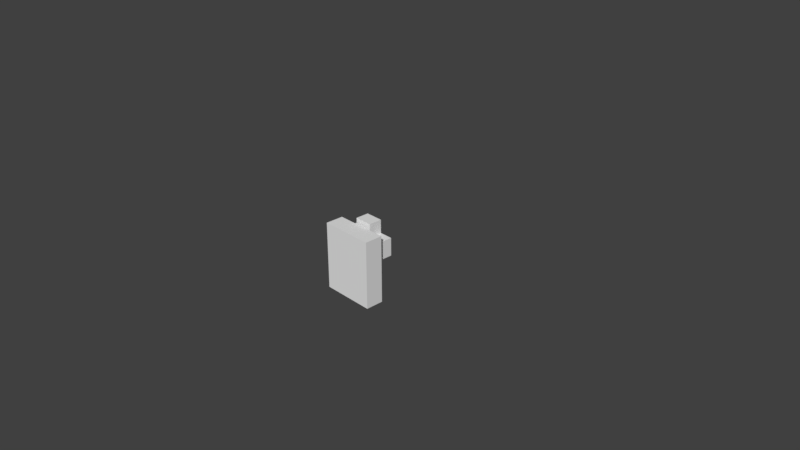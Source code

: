 # Source: gravestones.blend  (saved by Blender 2.79.6; exported with 4.5.12 LTS)
import bpy
from mathutils import Matrix  # noqa: F401  (used for matrix-valued properties, if any)

bpy.ops.wm.read_factory_settings(use_empty=True)
scene = bpy.context.scene
scene.name = 'Scene'

# ---- collections
col_collection_1 = bpy.data.collections.new('Collection 1'); scene.collection.children.link(col_collection_1)
col_collection_2 = bpy.data.collections.new('Collection 2'); scene.collection.children.link(col_collection_2)

# ---- world
world_world = bpy.data.worlds.new('World'); scene.world = world_world
world_world.color = (0.05088, 0.05088, 0.05088)
world_world.use_sun_shadow = False
world_world.sun_shadow_jitter_overblur = 0.0

# ---- cameras
cam_camera = bpy.data.cameras.new('Camera')
cam_camera.clip_end = 100.0
cam_camera.lens = 35.0
cam_camera.sensor_width = 32.0
cam_camera.sensor_height = 18.0
cam_camera.ortho_scale = 7.314
cam_camera.dof.focus_distance = 0.0
cam_camera.dof.aperture_fstop = 128.0

# ---- meshes
me_cube_000 = bpy.data.meshes.new('Cube.000')
me_cube_000.from_pydata([(-0.375, -0.125, -0.5), (-0.375, -0.125, 0.4375), (-0.375, 0.125, -0.5), (-0.375, 0.125, 0.4375), (0.375, -0.125, -0.5), (0.375, -0.125, 0.4375), (0.375, 0.125, -0.5), (0.375, 0.125, 0.4375)], [], [(0, 1, 3, 2), (2, 3, 7, 6), (6, 7, 5, 4), (4, 5, 1, 0), (2, 6, 4, 0), (7, 3, 1, 5)])
_uv = me_cube_000.uv_layers.new(name='UVMap')
_uv.uv.foreach_set('vector', [0.375, 0.0, 0.375, 0.9375, 0.625, 0.9375, 0.625, 0.0, 0.125, 0.0, 0.125, 0.9375, 0.875, 0.9375, 0.875, 0.0, 0.625, 0.0, 0.625, 0.9375, 0.375, 0.9375, 0.375, 0.0, 0.875, 0.0, 0.875, 0.9375, 0.125, 0.9375, 0.125, 0.0, 0.125, 0.625, 0.875, 0.625, 0.875, 0.375, 0.125, 0.375, 0.875, 0.625, 0.125, 0.625, 0.125, 0.375, 0.875, 0.375])
me_cube_000.use_remesh_preserve_volume = False
me_cube_000.use_remesh_preserve_attributes = False
me_cube_000.use_mirror_vertex_groups = False
me_cube_000.update()
me_cube_001 = bpy.data.meshes.new('Cube.001')
me_cube_001.from_pydata([(-0.125, -0.09201, -0.5), (-0.125, -0.09201, 0.0625), (-0.125, 0.09549, -0.5), (-0.125, 0.09549, 0.0625), (0.125, -0.09201, -0.5), (0.125, -0.09201, 0.0625), (0.125, 0.09549, -0.5), (0.125, 0.09549, 0.0625), (-0.125, -0.09201, 0.3125), (-0.125, 0.09549, 0.3125), (0.125, 0.09549, 0.3125), (0.125, -0.09201, 0.3125), (-0.125, -0.09201, 0.5), (-0.125, 0.09549, 0.5), (0.125, 0.09549, 0.5), (0.125, -0.09201, 0.5), (0.3125, 0.09549, 0.0625), (0.3125, -0.09201, 0.0625), (0.3125, 0.09549, 0.3125), (0.3125, -0.09201, 0.3125), (-0.3125, -0.09201, 0.0625), (-0.3125, 0.09549, 0.0625), (-0.3125, -0.09201, 0.3125), (-0.3125, 0.09549, 0.3125)], [], [(0, 1, 3, 2), (2, 3, 7, 6), (6, 7, 5, 4), (4, 5, 1, 0), (2, 6, 4, 0), (7, 3, 9, 10), (11, 10, 14, 15), (11, 5, 17, 19), (9, 3, 21, 23), (1, 5, 11, 8), (14, 13, 12, 15), (9, 8, 12, 13), (8, 11, 15, 12), (10, 9, 13, 14), (17, 16, 18, 19), (10, 11, 19, 18), (5, 7, 16, 17), (7, 10, 18, 16), (21, 20, 22, 23), (8, 9, 23, 22), (1, 8, 22, 20), (3, 1, 20, 21)])
_uv = me_cube_001.uv_layers.new(name='UVMap')
_uv.uv.foreach_set('vector', [0.4375, 0.0, 0.4375, 0.5625, 0.625, 0.5625, 0.625, 0.0, 0.375, 0.0, 0.375, 0.5625, 0.625, 0.5625, 0.625, 0.0, 0.625, 0.0, 0.625, 0.5625, 0.4375, 0.5625, 0.4375, 0.0, 0.625, 0.0, 0.625, 0.5625, 0.375, 0.5625, 0.375, 0.0, 0.375, 0.625, 0.625, 0.625, 0.625, 0.4375, 0.375, 0.4375, 0.625, 0.5625, 0.375, 0.5625, 0.375, 0.8125, 0.625, 0.8125, 0.4375, 0.8125, 0.625, 0.8125, 0.625, 1.0, 0.4375, 1.0, 0.625, 0.8125, 0.625, 0.5625, 0.8125, 0.5625, 0.8125, 0.8125, 0.375, 0.8125, 0.375, 0.5625, 0.1875, 0.5625, 0.1875, 0.8125, 0.375, 0.5625, 0.625, 0.5625, 0.625, 0.8125, 0.375, 0.8125, 0.625, 0.625, 0.375, 0.625, 0.375, 0.4375, 0.625, 0.4375, 0.625, 0.8125, 0.4375, 0.8125, 0.4375, 1.0, 0.625, 1.0, 0.375, 0.8125, 0.625, 0.8125, 0.625, 1.0, 0.375, 1.0, 0.625, 0.8125, 0.375, 0.8125, 0.375, 1.0, 0.625, 1.0, 0.4375, 0.5625, 0.625, 0.5625, 0.625, 0.8125, 0.4375, 0.8125, 0.625, 0.625, 0.625, 0.4375, 0.8125, 0.4375, 0.8125, 0.625, 0.625, 0.4375, 0.625, 0.625, 0.8125, 0.625, 0.8125, 0.4375, 0.625, 0.5625, 0.625, 0.8125, 0.8125, 0.8125, 0.8125, 0.5625, 0.625, 0.5625, 0.4375, 0.5625, 0.4375, 0.8125, 0.625, 0.8125, 0.375, 0.4375, 0.375, 0.625, 0.1875, 0.625, 0.1875, 0.4375, 0.375, 0.5625, 0.375, 0.8125, 0.1875, 0.8125, 0.1875, 0.5625, 0.375, 0.625, 0.375, 0.4375, 0.1875, 0.4375, 0.1875, 0.625])
me_cube_001.use_remesh_preserve_volume = False
me_cube_001.use_remesh_preserve_attributes = False
me_cube_001.use_mirror_vertex_groups = False
me_cube_001.update()

# ---- objects
ob_0 = bpy.data.objects.new('0', me_cube_000)
ob_camera = bpy.data.objects.new('Camera', cam_camera)
ob_1 = bpy.data.objects.new('1', me_cube_001)

# ---- transforms, parenting, visibility, modifiers, constraints
ob_0.location = (0.0, -0.25, 0.0)
ob_0.lineart.crease_threshold = 0.0
ob_camera.location = (7.481, -6.508, 5.344)
ob_camera.rotation_euler = (1.109, 0.0, 0.8149)
ob_camera.lock_rotations_4d = False
ob_camera.empty_display_type = 'ARROWS'
ob_camera.color = (0.0, 0.0, 0.0, 0.0)
ob_camera.display_type = 'WIRE'
ob_camera.lineart.crease_threshold = 0.0
ob_1.location = (0.0, 0.0, 0.0)
ob_1.lineart.crease_threshold = 0.0

# ---- collection membership
col_collection_1.objects.link(ob_0)
col_collection_1.objects.link(ob_camera)
col_collection_2.objects.link(ob_1)

# ---- scene / render settings (as saved in the file)
scene.camera = ob_camera
scene.frame_start = 1; scene.frame_end = 250; scene.frame_set(1)
scene.render.engine = 'BLENDER_EEVEE_NEXT'
scene.render.resolution_percentage = 50
scene.render.dither_intensity = 0.0
scene.cycles.use_denoising = False
scene.cycles.samples = 128
scene.cycles.sampling_pattern = 'TABULATED_SOBOL'
scene.cycles.use_adaptive_sampling = False
scene.cycles.use_light_tree = False
scene.view_settings.view_transform = 'Standard'
bpy.context.view_layer.update()

# ---- added for rendering (the .blend has no usable light): sun
light_auto_sun = bpy.data.lights.new('AutoSun', 'SUN')
light_auto_sun.energy = 3.0
light_auto_sun.angle = 0.0523599
ob_auto_sun = bpy.data.objects.new('AutoSun', light_auto_sun)
scene.collection.objects.link(ob_auto_sun)
ob_auto_sun.rotation_euler = (0.872665, 0.174533, 0.523599)
bpy.context.view_layer.update()
